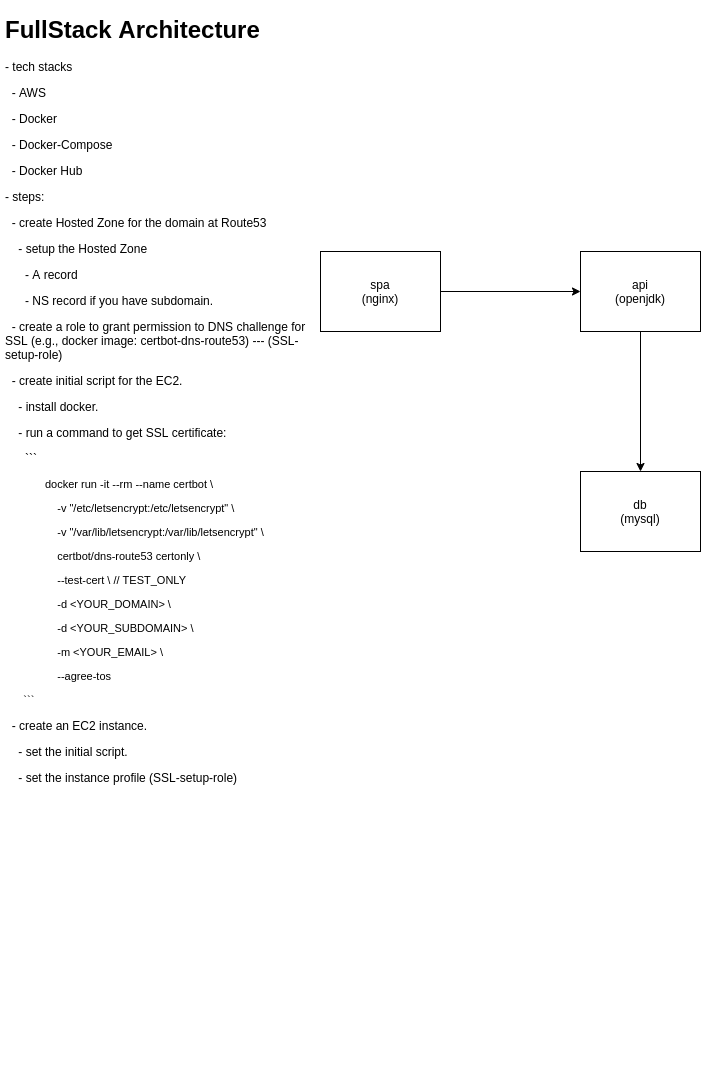

The diagram above was exported from draw.io. Its source (the exported page's mxGraphModel, read from the mxfile embedded in the PNG):
<mxGraphModel dx="934" dy="586" grid="1" gridSize="10" guides="1" tooltips="1" connect="1" arrows="1" fold="1" page="1" pageScale="1" pageWidth="850" pageHeight="1100" math="0" shadow="0">
  <root>
    <mxCell id="0" />
    <mxCell id="1" parent="0" />
    <mxCell id="Iiq-ujKqbNyGOsDcUO77-1" value="&lt;h1&gt;FullStack Architecture&lt;/h1&gt;&lt;p&gt;- tech stacks&lt;/p&gt;&lt;p&gt;&amp;nbsp; - AWS&lt;/p&gt;&lt;p&gt;&amp;nbsp; - Docker&lt;/p&gt;&lt;p&gt;&amp;nbsp; - Docker-Compose&lt;/p&gt;&lt;p&gt;&amp;nbsp; - Docker Hub&lt;/p&gt;&lt;p&gt;- steps:&lt;/p&gt;&lt;p&gt;&amp;nbsp;&amp;nbsp;&lt;span&gt;- create Hosted Zone for the domain at Route53&lt;/span&gt;&lt;/p&gt;&lt;p&gt;&amp;nbsp; &amp;nbsp; - setup the Hosted Zone&lt;/p&gt;&lt;p&gt;&amp;nbsp; &amp;nbsp; &amp;nbsp; - A record&lt;/p&gt;&lt;p&gt;&amp;nbsp; &amp;nbsp; &amp;nbsp; - NS record if you have subdomain.&lt;/p&gt;&amp;nbsp; - create a role to grant permission to DNS challenge for SSL (e.g., docker image: certbot-dns-route53) --- (SSL-setup-role)&lt;br&gt;&lt;p&gt;&amp;nbsp; - create initial script for the EC2.&lt;/p&gt;&lt;p&gt;&amp;nbsp; &amp;nbsp; - install docker.&lt;/p&gt;&lt;p&gt;&amp;nbsp; &amp;nbsp; - run a command to get SSL certificate:&lt;/p&gt;&lt;p&gt;&amp;nbsp; &amp;nbsp; &amp;nbsp; ```&lt;/p&gt;&lt;blockquote style=&quot;margin: 0px 0px 0px 40px ; border: none ; padding: 0px ; font-size: 11px&quot;&gt;&lt;p&gt;&lt;font style=&quot;font-size: 11px&quot;&gt;docker run -it --rm --name certbot \&lt;/font&gt;&lt;/p&gt;&lt;p&gt;&lt;font style=&quot;font-size: 11px&quot;&gt;&amp;nbsp; &amp;nbsp; -v &quot;/etc/letsencrypt:/etc/letsencrypt&quot; \&lt;/font&gt;&lt;/p&gt;&lt;p&gt;&lt;font style=&quot;font-size: 11px&quot;&gt;&amp;nbsp; &amp;nbsp; -v &quot;/var/lib/letsencrypt:/var/lib/letsencrypt&quot; \&lt;/font&gt;&lt;/p&gt;&lt;p&gt;&lt;font style=&quot;font-size: 11px&quot;&gt;&amp;nbsp; &amp;nbsp; certbot/dns-route53 certonly \&lt;/font&gt;&lt;/p&gt;&lt;p&gt;&lt;font style=&quot;font-size: 11px&quot;&gt;&amp;nbsp; &amp;nbsp; --test-cert \ // TEST_ONLY&lt;/font&gt;&lt;/p&gt;&lt;p&gt;&lt;font style=&quot;font-size: 11px&quot;&gt;&amp;nbsp; &amp;nbsp; -d &amp;lt;YOUR_DOMAIN&amp;gt; \&lt;/font&gt;&lt;/p&gt;&lt;p&gt;&lt;font style=&quot;font-size: 11px&quot;&gt;&amp;nbsp; &amp;nbsp; -d &amp;lt;YOUR_SUBDOMAIN&amp;gt; \&lt;/font&gt;&lt;/p&gt;&lt;p&gt;&lt;font style=&quot;font-size: 11px&quot;&gt;&amp;nbsp; &amp;nbsp; -m &amp;lt;YOUR_EMAIL&amp;gt; \&lt;/font&gt;&lt;/p&gt;&lt;p&gt;&lt;font style=&quot;font-size: 11px&quot;&gt;&amp;nbsp; &amp;nbsp; --agree-tos&lt;/font&gt;&lt;/p&gt;&lt;/blockquote&gt;&lt;p style=&quot;font-size: 11px&quot;&gt;&amp;nbsp; &amp;nbsp; &amp;nbsp; ```&lt;/p&gt;&lt;p&gt;&amp;nbsp; - create an EC2 instance.&lt;/p&gt;&lt;p&gt;&amp;nbsp; &amp;nbsp; - set the initial script.&lt;/p&gt;&lt;p&gt;&amp;nbsp; &amp;nbsp; - set the instance profile (SSL-setup-role)&lt;/p&gt;&lt;p&gt;&lt;br&gt;&lt;/p&gt;&lt;p&gt;&amp;nbsp;&amp;nbsp;&lt;br&gt;&lt;/p&gt;" style="text;html=1;strokeColor=none;fillColor=none;spacing=5;spacingTop=-20;whiteSpace=wrap;overflow=hidden;rounded=0;" vertex="1" parent="1">
      <mxGeometry x="10" y="29" width="310" height="1070" as="geometry" />
    </mxCell>
    <mxCell id="Iiq-ujKqbNyGOsDcUO77-9" style="rounded=0;orthogonalLoop=1;jettySize=auto;html=1;" edge="1" parent="1" source="Iiq-ujKqbNyGOsDcUO77-3" target="Iiq-ujKqbNyGOsDcUO77-4">
      <mxGeometry relative="1" as="geometry" />
    </mxCell>
    <mxCell id="Iiq-ujKqbNyGOsDcUO77-3" value="spa&lt;br&gt;(nginx)" style="rounded=0;whiteSpace=wrap;html=1;fillColor=none;" vertex="1" parent="1">
      <mxGeometry x="330" y="270" width="120" height="80" as="geometry" />
    </mxCell>
    <mxCell id="Iiq-ujKqbNyGOsDcUO77-11" style="rounded=0;orthogonalLoop=1;jettySize=auto;html=1;" edge="1" parent="1" source="Iiq-ujKqbNyGOsDcUO77-4" target="Iiq-ujKqbNyGOsDcUO77-5">
      <mxGeometry relative="1" as="geometry" />
    </mxCell>
    <mxCell id="Iiq-ujKqbNyGOsDcUO77-4" value="api&lt;br&gt;(openjdk)" style="rounded=0;whiteSpace=wrap;html=1;fillColor=none;" vertex="1" parent="1">
      <mxGeometry x="590" y="270" width="120" height="80" as="geometry" />
    </mxCell>
    <mxCell id="Iiq-ujKqbNyGOsDcUO77-5" value="db&lt;br&gt;(mysql)" style="rounded=0;whiteSpace=wrap;html=1;fillColor=none;" vertex="1" parent="1">
      <mxGeometry x="590" y="490" width="120" height="80" as="geometry" />
    </mxCell>
  </root>
</mxGraphModel>